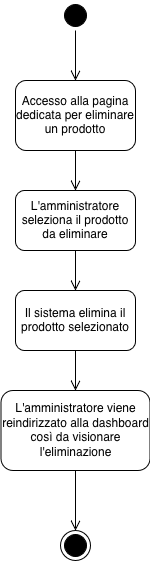

The diagram above was exported from draw.io. Its source (the exported page's mxGraphModel, read from the mxfile embedded in the PNG):
<mxGraphModel dx="1698" dy="953" grid="1" gridSize="10" guides="1" tooltips="1" connect="1" arrows="1" fold="1" page="1" pageScale="1" pageWidth="1100" pageHeight="850" background="none" math="0" shadow="0">
  <root>
    <mxCell id="0" />
    <mxCell id="1" parent="0" />
    <mxCell id="382b91b5511bd0f7-1" parent="1" style="ellipse;html=1;shape=startState;fillColor=#000000;strokeColor=#000000;rounded=1;shadow=0;comic=0;labelBackgroundColor=none;fontFamily=Verdana;fontSize=12;fontColor=#000000;align=center;direction=south;" value="" vertex="1">
      <mxGeometry height="30" width="30" x="455" y="50" as="geometry" />
    </mxCell>
    <mxCell id="2a3bc250acf0617d-9" edge="1" parent="1" source="382b91b5511bd0f7-1" style="edgeStyle=orthogonalEdgeStyle;html=1;labelBackgroundColor=none;endArrow=open;endSize=8;strokeColor=#000000;fontFamily=Verdana;fontSize=12;align=left;entryX=0.5;entryY=0;entryDx=0;entryDy=0;" target="AJrq7kJmfDv0oEzIXpbV-3">
      <mxGeometry relative="1" as="geometry">
        <mxPoint x="330" y="140" as="targetPoint" />
      </mxGeometry>
    </mxCell>
    <mxCell id="AJrq7kJmfDv0oEzIXpbV-2" parent="1" style="rounded=1;whiteSpace=wrap;html=1;" value="L'amministratore seleziona il prodotto da eliminare" vertex="1">
      <mxGeometry height="60" width="120" x="410" y="240" as="geometry" />
    </mxCell>
    <mxCell id="AJrq7kJmfDv0oEzIXpbV-3" parent="1" style="rounded=1;whiteSpace=wrap;html=1;" value="Accesso alla pagina dedicata per eliminare un prodotto" vertex="1">
      <mxGeometry height="70" width="120" x="410" y="130" as="geometry" />
    </mxCell>
    <mxCell id="AJrq7kJmfDv0oEzIXpbV-22" edge="1" parent="1" source="AJrq7kJmfDv0oEzIXpbV-2" style="edgeStyle=orthogonalEdgeStyle;html=1;labelBackgroundColor=none;endArrow=open;endSize=8;strokeColor=#000000;fontFamily=Verdana;fontSize=12;align=left;exitX=0.5;exitY=1;exitDx=0;exitDy=0;entryX=0.5;entryY=0;entryDx=0;entryDy=0;" target="P9IoWAg7mKTZufDQ76OS-20">
      <mxGeometry relative="1" as="geometry">
        <mxPoint x="480" y="210" as="sourcePoint" />
        <mxPoint x="470" y="330" as="targetPoint" />
      </mxGeometry>
    </mxCell>
    <mxCell id="P9IoWAg7mKTZufDQ76OS-19" parent="1" style="ellipse;html=1;shape=endState;fillColor=#000000;strokeColor=#000000;rounded=1;shadow=0;comic=0;labelBackgroundColor=none;fontFamily=Verdana;fontSize=12;fontColor=#000000;align=center;" value="" vertex="1">
      <mxGeometry height="30" width="30" x="455" y="580" as="geometry" />
    </mxCell>
    <mxCell id="P9IoWAg7mKTZufDQ76OS-20" parent="1" style="rounded=1;whiteSpace=wrap;html=1;" value="Il sistema elimina il prodotto selezionato" vertex="1">
      <mxGeometry height="60" width="120" x="410" y="340" as="geometry" />
    </mxCell>
    <mxCell id="P9IoWAg7mKTZufDQ76OS-21" edge="1" parent="1" source="P9IoWAg7mKTZufDQ76OS-20" style="edgeStyle=orthogonalEdgeStyle;html=1;labelBackgroundColor=none;endArrow=open;endSize=8;strokeColor=#000000;fontFamily=Verdana;fontSize=12;align=left;exitX=0.5;exitY=1;exitDx=0;exitDy=0;entryX=0.5;entryY=0;entryDx=0;entryDy=0;" target="P9IoWAg7mKTZufDQ76OS-22">
      <mxGeometry relative="1" as="geometry">
        <mxPoint x="730" y="390" as="sourcePoint" />
        <mxPoint x="811" y="390" as="targetPoint" />
      </mxGeometry>
    </mxCell>
    <mxCell id="P9IoWAg7mKTZufDQ76OS-22" parent="1" style="rounded=1;whiteSpace=wrap;html=1;" value="L'amministratore viene reindirizzato alla dashboard così da visionare l'eliminazione" vertex="1">
      <mxGeometry height="80" width="149" x="395.5" y="440" as="geometry" />
    </mxCell>
    <mxCell id="P9IoWAg7mKTZufDQ76OS-23" edge="1" parent="1" source="P9IoWAg7mKTZufDQ76OS-22" style="edgeStyle=orthogonalEdgeStyle;html=1;labelBackgroundColor=none;endArrow=open;endSize=8;strokeColor=#000000;fontFamily=Verdana;fontSize=12;align=left;exitX=0.5;exitY=1;exitDx=0;exitDy=0;entryX=0.5;entryY=0;entryDx=0;entryDy=0;" target="P9IoWAg7mKTZufDQ76OS-19">
      <mxGeometry relative="1" as="geometry">
        <mxPoint x="760" y="390" as="sourcePoint" />
        <mxPoint x="841" y="390" as="targetPoint" />
      </mxGeometry>
    </mxCell>
    <mxCell id="P9IoWAg7mKTZufDQ76OS-24" edge="1" parent="1" source="AJrq7kJmfDv0oEzIXpbV-3" style="edgeStyle=orthogonalEdgeStyle;html=1;labelBackgroundColor=none;endArrow=open;endSize=8;strokeColor=#000000;fontFamily=Verdana;fontSize=12;align=left;entryX=0.5;entryY=0;entryDx=0;entryDy=0;exitX=0.5;exitY=1;exitDx=0;exitDy=0;" target="AJrq7kJmfDv0oEzIXpbV-2">
      <mxGeometry relative="1" as="geometry">
        <mxPoint x="500" y="100" as="sourcePoint" />
        <mxPoint x="500" y="150" as="targetPoint" />
      </mxGeometry>
    </mxCell>
  </root>
</mxGraphModel>